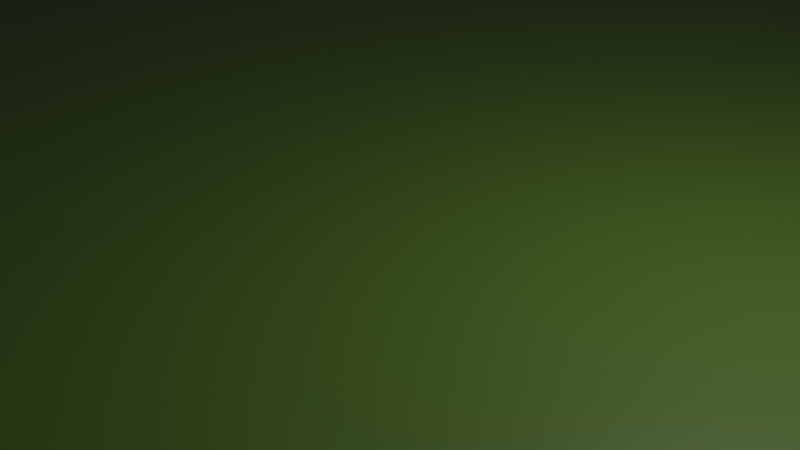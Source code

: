 # Source: failed_football_field.blend  (saved by Blender 2.91.10; exported with 4.5.12 LTS)
import bpy
from mathutils import Matrix  # noqa: F401  (used for matrix-valued properties, if any)

bpy.ops.wm.read_factory_settings(use_empty=True)
scene = bpy.context.scene
scene.name = 'Scene'

# ---- collections
col_collection = bpy.data.collections.new('Collection'); scene.collection.children.link(col_collection)

# ---- images (referenced by path relative to the original .blend; pixels are not part of the script)
import os
ASSET_DIR = os.environ.get("B2B_ASSET_DIR", "")  # directory of the original .blend (textures are referenced by path, not embedded)
HERE = os.path.dirname(os.path.abspath(__file__))  # packed textures are extracted next to this script under _unpacked/

def load_image(name, relpath, width, height, colorspace="sRGB"):
    """Load a texture the original file referenced (path relative to the .blend, or extracted next to this script)."""
    p = next((c for c in (os.path.join(HERE, relpath), os.path.join(ASSET_DIR, relpath)) if relpath and os.path.exists(c)), "")
    if p:
        img = bpy.data.images.load(p, check_existing=True)
        img.name = name
    else:  # same state as the original file: an image datablock whose file is absent (Cycles renders it pink)
        img = bpy.data.images.new(name, width, height)
        img.source = "FILE"
        img.filepath = "//" + (relpath or name)
    img.colorspace_settings.name = colorspace
    return img
img_football_field_png = load_image('football field.png', 'football field.png', 1024, 1024, 'sRGB')

# ---- materials (node trees are filled in below, after node groups)
mat_turf = bpy.data.materials.new('Turf')
mat_grass = bpy.data.materials.new('Grass')

# ---- material node trees
mat_turf.use_nodes = True; mat_turf.node_tree.nodes.clear()
_N = mat_turf.node_tree.nodes; _L = mat_turf.node_tree.links
n0 = _N.new('ShaderNodeBsdfPrincipled'); n0.name = 'Principled BSDF'; n0.location = (10, 300)
n0.distribution = 'GGX'
n0.subsurface_method = 'BURLEY'
n0.inputs[0].default_value = (0.05448, 0.107, 0.01096, 1.0)
n0.inputs[3].default_value = 1.45
n0.inputs[27].default_value = (0.0, 0.0, 0.0, 1.0)
n0.inputs[28].default_value = 1.0
n1 = _N.new('ShaderNodeOutputMaterial'); n1.name = 'Material Output'; n1.location = (300, 300)
_L.new(n0.outputs[0], n1.inputs[0])
n1.is_active_output = True
mat_grass.use_nodes = True; mat_grass.node_tree.nodes.clear()
_N = mat_grass.node_tree.nodes; _L = mat_grass.node_tree.links
n0 = _N.new('ShaderNodeTexCoord'); n0.name = 'Texture Coordinate'; n0.location = (-299, 299)
n1 = _N.new('ShaderNodeTexImage'); n1.name = 'Image Texture'; n1.location = (-27, 297)
n1.image = img_football_field_png
n2 = _N.new('ShaderNodeOutputMaterial'); n2.name = 'Material Output'; n2.location = (479, 307)
n3 = _N.new('ShaderNodeMixShader'); n3.name = 'Mix Shader'; n3.location = (299, 282)
n4 = _N.new('ShaderNodeTexWave'); n4.name = 'Wave Texture'; n4.location = (-344, 682)
n5 = _N.new('ShaderNodeMix'); n5.name = 'Mix'; n5.location = (-122, 685)
n5.data_type = 'RGBA'
n6 = _N.new('ShaderNodeBsdfDiffuse'); n6.name = 'Diffuse BSDF'; n6.location = (94, 476)
_L.new(n0.outputs[2], n1.inputs[0])
_L.new(n1.outputs[1], n3.inputs[0])
_L.new(n1.outputs[0], n3.inputs[2])
_L.new(n6.outputs[0], n3.inputs[1])
_L.new(n3.outputs[0], n2.inputs[0])
_L.new(n4.outputs[0], n5.inputs[0])
_L.new(n5.outputs[2], n6.inputs[0])
n2.is_active_output = True

# ---- world
world_world = bpy.data.worlds.new('World'); scene.world = world_world
world_world.use_nodes = True; world_world.node_tree.nodes.clear()
_N = world_world.node_tree.nodes; _L = world_world.node_tree.links
n0 = _N.new('ShaderNodeOutputWorld'); n0.name = 'World Output'; n0.location = (300, 300)
n1 = _N.new('ShaderNodeBackground'); n1.name = 'Background'; n1.location = (10, 300)
n1.inputs[0].default_value = (0.05088, 0.05088, 0.05088, 1.0)
_L.new(n1.outputs[0], n0.inputs[0])
n0.is_active_output = True
world_world.color = (0.05088, 0.05088, 0.05088)
world_world.use_sun_shadow = False
world_world.sun_shadow_jitter_overblur = 0.0

# ---- cameras
cam_camera = bpy.data.cameras.new('Camera')
cam_camera.clip_end = 100.0
cam_camera.ortho_scale = 7.314

# ---- lights
light_light = bpy.data.lights.new('Light', 'POINT')
light_light.transmission_factor = 0.0
light_light.energy = 1000.0
light_light.shadow_soft_size = 0.1
light_light.shadow_maximum_resolution = 0.006
light_light.use_absolute_resolution = True

# ---- meshes
me_plane = bpy.data.meshes.new('Plane')
me_plane.from_pydata([(-1.0, -1.0, 0.0), (1.0, -1.0, 0.0), (-1.0, 1.0, 0.0), (1.0, 1.0, 0.0)], [], [(0, 1, 3, 2)])
_uv = me_plane.uv_layers.new(name='UVMap')
_uv.uv.foreach_set('vector', [0.0, 0.0, 1.0, 0.0, 1.0, 1.0, 0.0, 1.0])
me_plane.materials.append(mat_turf)
me_plane.materials.append(mat_grass)
me_plane.use_remesh_fix_poles = True
me_plane.use_remesh_preserve_attributes = False
me_plane.use_mirror_vertex_groups = False
me_plane.update()
me_plane_001 = bpy.data.meshes.new('Plane.001')
me_plane_001.from_pydata([(-1.0, -1.0, 0.0), (1.0, -1.0, 0.0), (-1.0, 1.0, 0.0), (1.0, 1.0, 0.0)], [], [(0, 1, 3, 2)])
_uv = me_plane_001.uv_layers.new(name='UVMap')
_uv.uv.foreach_set('vector', [0.0, 0.0, 1.0, 0.0, 1.0, 1.0, 0.0, 1.0])
me_plane_001.materials.append(mat_turf)
me_plane_001.materials.append(mat_grass)
me_plane_001.use_remesh_fix_poles = True
me_plane_001.use_remesh_preserve_attributes = False
me_plane_001.use_mirror_vertex_groups = False
me_plane_001.update()

# ---- objects
ob_light = bpy.data.objects.new('Light', light_light)
ob_camera = bpy.data.objects.new('Camera', cam_camera)
ob_empty = bpy.data.objects.new('Empty', img_football_field_png)
ob_plane = bpy.data.objects.new('Plane', me_plane)
ob_plane_001 = bpy.data.objects.new('Plane.001', me_plane_001)

# ---- transforms, parenting, visibility, modifiers, constraints
ob_light.location = (4.076, 1.005, 5.904)
ob_light.rotation_euler = (0.6503, 0.05522, 1.866)
ob_light.lock_rotations_4d = False
ob_light.empty_display_type = 'ARROWS'
ob_light.color = (0.0, 0.0, 0.0, 0.0)
ob_light.lineart.crease_threshold = 0.0
ob_camera.location = (7.359, -6.926, 4.958)
ob_camera.rotation_euler = (1.109, 0.0, 0.8149)
ob_camera.lock_rotations_4d = False
ob_camera.empty_display_type = 'ARROWS'
ob_camera.color = (0.0, 0.0, 0.0, 0.0)
ob_camera.display_type = 'WIRE'
ob_camera.lineart.crease_threshold = 0.0
ob_empty.location = (-117.3, 0.0, 0.0)
ob_empty.rotation_euler = (0.0, 0.0, 1.571)
ob_empty.scale = (22.47, 22.47, 1.0)
ob_empty.empty_display_type = 'IMAGE'
ob_empty.empty_display_size = 5.0
ob_empty.lineart.crease_threshold = 0.0
ob_plane.location = (0.0, 0.0, 0.0)
ob_plane.scale = (23.83, 54.88, 1.0)
ob_plane.lineart.crease_threshold = 0.0
ob_plane_001.location = (-57.85, 0.0, 0.0)
ob_plane_001.scale = (23.83, 54.88, 1.0)
ob_plane_001.lineart.crease_threshold = 0.0

# ---- collection membership
col_collection.objects.link(ob_light)
col_collection.objects.link(ob_camera)
col_collection.objects.link(ob_empty)
col_collection.objects.link(ob_plane)
col_collection.objects.link(ob_plane_001)

# ---- scene / render settings (as saved in the file)
scene.camera = ob_camera
scene.frame_start = 1; scene.frame_end = 250; scene.frame_set(1)
scene.render.engine = 'CYCLES'
scene.cycles.use_denoising = False
scene.cycles.samples = 128
scene.cycles.sampling_pattern = 'TABULATED_SOBOL'
scene.cycles.use_adaptive_sampling = False
scene.cycles.use_light_tree = False
scene.view_settings.view_transform = 'Filmic'
bpy.context.view_layer.update()
